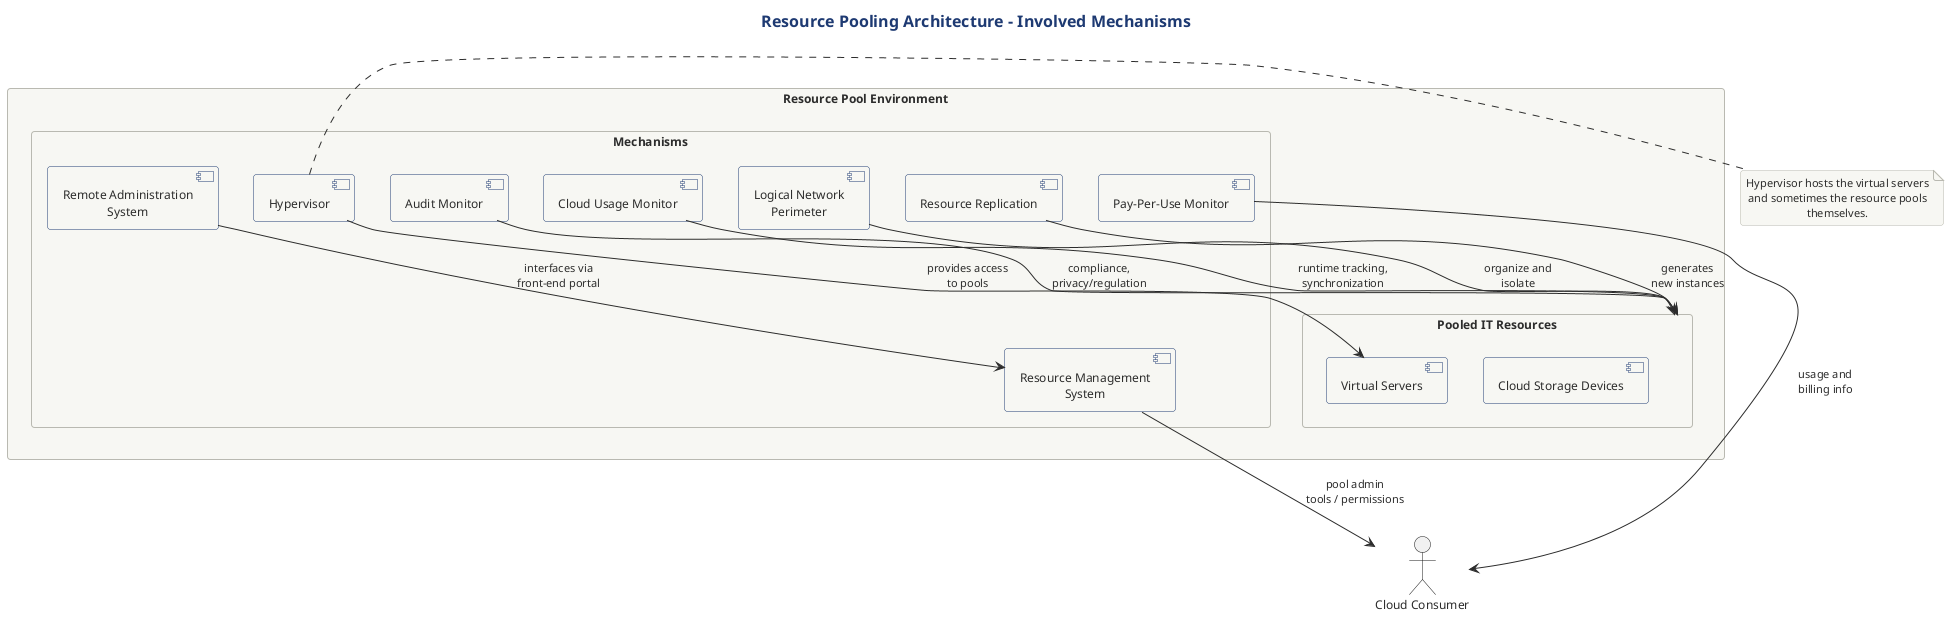

The diagram above was rendered by PlantUML. Its source (embedded in the PNG):
@startuml
title Resource Pooling Architecture - Involved Mechanisms

!include ../../../../../../tooling/styles/plantuml/structural/deployment-diagram-style.iuml

package "Resource Pool Environment" as RPE {

  package "Pooled IT Resources" as Pooled {
    component "Cloud Storage Devices" as CSD
    component "Virtual Servers" as VS
  }

  package "Mechanisms" as Mechs {
    component "Audit Monitor" as AM
    component "Cloud Usage Monitor" as CUM
    component "Hypervisor" as HV
    component "Logical Network\nPerimeter" as LNP
    component "Pay-Per-Use Monitor" as PPM
    component "Remote Administration\nSystem" as RAS
    component "Resource Management\nSystem" as RMS
    component "Resource Replication" as RR
  }
}

actor "Cloud Consumer" as CC

AM --> Pooled : compliance,\nprivacy/regulation
CUM --> Pooled : runtime tracking,\nsynchronization
HV --> VS : provides access\nto pools
LNP --> Pooled : organize and\nisolate
PPM --> CC : usage and\nbilling info
RAS --> RMS : interfaces via\nfront-end portal
RMS --> CC : pool admin\ntools / permissions
RR --> Pooled : generates\nnew instances

note right of HV
  Hypervisor hosts the virtual servers
  and sometimes the resource pools
  themselves.
end note

@enduml